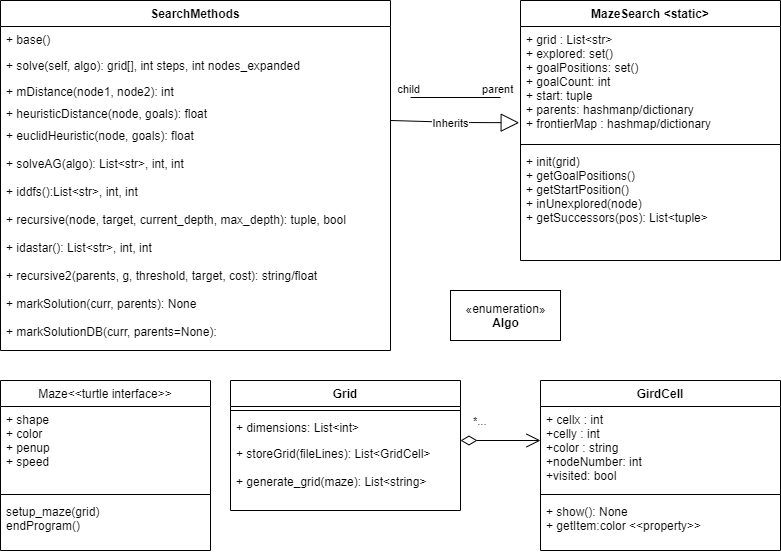

The diagram above was exported from draw.io. Its source (the exported page's mxGraphModel, read from the mxfile embedded in the PNG):
<mxGraphModel dx="1221" dy="578" grid="1" gridSize="10" guides="1" tooltips="1" connect="1" arrows="1" fold="1" page="1" pageScale="1" pageWidth="827" pageHeight="1169" math="0" shadow="0">
  <root>
    <mxCell id="0" />
    <mxCell id="1" parent="0" />
    <mxCell id="ZyfYs4kGi1EsHcbbVXQ3-5" value="SearchMethods" style="swimlane;fontStyle=1;childLayout=stackLayout;horizontal=1;startSize=26;fillColor=none;horizontalStack=0;resizeParent=1;resizeParentMax=0;resizeLast=0;collapsible=1;marginBottom=0;" vertex="1" parent="1">
      <mxGeometry x="120" y="80" width="390" height="350" as="geometry" />
    </mxCell>
    <mxCell id="ZyfYs4kGi1EsHcbbVXQ3-6" value="+ base()" style="text;strokeColor=none;fillColor=none;align=left;verticalAlign=top;spacingLeft=4;spacingRight=4;overflow=hidden;rotatable=0;points=[[0,0.5],[1,0.5]];portConstraint=eastwest;" vertex="1" parent="ZyfYs4kGi1EsHcbbVXQ3-5">
      <mxGeometry y="26" width="390" height="26" as="geometry" />
    </mxCell>
    <mxCell id="ZyfYs4kGi1EsHcbbVXQ3-7" value="+ solve(self, algo): grid[], int steps, int nodes_expanded" style="text;strokeColor=none;fillColor=none;align=left;verticalAlign=top;spacingLeft=4;spacingRight=4;overflow=hidden;rotatable=0;points=[[0,0.5],[1,0.5]];portConstraint=eastwest;" vertex="1" parent="ZyfYs4kGi1EsHcbbVXQ3-5">
      <mxGeometry y="52" width="390" height="26" as="geometry" />
    </mxCell>
    <mxCell id="ZyfYs4kGi1EsHcbbVXQ3-19" value="" style="endArrow=none;html=1;edgeStyle=orthogonalEdgeStyle;" edge="1" parent="ZyfYs4kGi1EsHcbbVXQ3-5">
      <mxGeometry relative="1" as="geometry">
        <mxPoint x="500" y="97" as="sourcePoint" />
        <mxPoint x="410" y="97" as="targetPoint" />
      </mxGeometry>
    </mxCell>
    <mxCell id="ZyfYs4kGi1EsHcbbVXQ3-20" value="parent" style="edgeLabel;resizable=0;html=1;align=left;verticalAlign=bottom;" connectable="0" vertex="1" parent="ZyfYs4kGi1EsHcbbVXQ3-19">
      <mxGeometry x="-1" relative="1" as="geometry">
        <mxPoint x="-20" as="offset" />
      </mxGeometry>
    </mxCell>
    <mxCell id="ZyfYs4kGi1EsHcbbVXQ3-21" value="child" style="edgeLabel;resizable=0;html=1;align=right;verticalAlign=bottom;" connectable="0" vertex="1" parent="ZyfYs4kGi1EsHcbbVXQ3-19">
      <mxGeometry x="1" relative="1" as="geometry">
        <mxPoint x="10" as="offset" />
      </mxGeometry>
    </mxCell>
    <mxCell id="ZyfYs4kGi1EsHcbbVXQ3-22" value="Inherits" style="endArrow=block;endSize=16;endFill=0;html=1;entryX=-0.005;entryY=0.844;entryDx=0;entryDy=0;entryPerimeter=0;" edge="1" parent="ZyfYs4kGi1EsHcbbVXQ3-5" target="ZyfYs4kGi1EsHcbbVXQ3-16">
      <mxGeometry x="-0.0672" y="-1" width="160" relative="1" as="geometry">
        <mxPoint x="390" y="120" as="sourcePoint" />
        <mxPoint x="550" y="120" as="targetPoint" />
        <Array as="points">
          <mxPoint x="460" y="122" />
        </Array>
        <mxPoint as="offset" />
      </mxGeometry>
    </mxCell>
    <mxCell id="ZyfYs4kGi1EsHcbbVXQ3-8" value="+ mDistance(node1, node2): int " style="text;strokeColor=none;fillColor=none;align=left;verticalAlign=top;spacingLeft=4;spacingRight=4;overflow=hidden;rotatable=0;points=[[0,0.5],[1,0.5]];portConstraint=eastwest;" vertex="1" parent="ZyfYs4kGi1EsHcbbVXQ3-5">
      <mxGeometry y="78" width="390" height="272" as="geometry" />
    </mxCell>
    <mxCell id="ZyfYs4kGi1EsHcbbVXQ3-13" value="+ heuristicDistance(node, goals): float" style="text;strokeColor=none;fillColor=none;align=left;verticalAlign=top;spacingLeft=4;spacingRight=4;overflow=hidden;rotatable=0;points=[[0,0.5],[1,0.5]];portConstraint=eastwest;" vertex="1" parent="1">
      <mxGeometry x="120" y="180" width="370" height="22" as="geometry" />
    </mxCell>
    <mxCell id="ZyfYs4kGi1EsHcbbVXQ3-14" value="+ euclidHeuristic(node, goals): float&#10;&#10;+ solveAG(algo): List&lt;str&gt;, int, int&#10;&#10;+ iddfs():List&lt;str&gt;, int, int&#10;&#10;+ recursive(node, target, current_depth, max_depth): tuple, bool&#10;&#10;+ idastar(): List&lt;str&gt;, int, int&#10;&#10;+ recursive2(parents, g, threshold, target, cost): string/float&#10;&#10;+ markSolution(curr, parents): None&#10;&#10;+ markSolutionDB(curr, parents=None):&#10;" style="text;strokeColor=none;fillColor=none;align=left;verticalAlign=top;spacingLeft=4;spacingRight=4;overflow=hidden;rotatable=0;points=[[0,0.5],[1,0.5]];portConstraint=eastwest;" vertex="1" parent="1">
      <mxGeometry x="120" y="202" width="370" height="238" as="geometry" />
    </mxCell>
    <mxCell id="ZyfYs4kGi1EsHcbbVXQ3-15" value="MazeSearch &lt;static&gt;" style="swimlane;fontStyle=1;align=center;verticalAlign=top;childLayout=stackLayout;horizontal=1;startSize=26;horizontalStack=0;resizeParent=1;resizeParentMax=0;resizeLast=0;collapsible=1;marginBottom=0;" vertex="1" parent="1">
      <mxGeometry x="640" y="80" width="260" height="260" as="geometry" />
    </mxCell>
    <mxCell id="ZyfYs4kGi1EsHcbbVXQ3-16" value="+ grid : List&lt;str&gt;&#10;+ explored: set()&#10;+ goalPositions: set()&#10;+ goalCount: int&#10;+ start: tuple&#10;+ parents: hashmanp/dictionary&#10;+ frontierMap : hashmap/dictionary&#10;" style="text;strokeColor=none;fillColor=none;align=left;verticalAlign=top;spacingLeft=4;spacingRight=4;overflow=hidden;rotatable=0;points=[[0,0.5],[1,0.5]];portConstraint=eastwest;" vertex="1" parent="ZyfYs4kGi1EsHcbbVXQ3-15">
      <mxGeometry y="26" width="260" height="114" as="geometry" />
    </mxCell>
    <mxCell id="ZyfYs4kGi1EsHcbbVXQ3-17" value="" style="line;strokeWidth=1;fillColor=none;align=left;verticalAlign=middle;spacingTop=-1;spacingLeft=3;spacingRight=3;rotatable=0;labelPosition=right;points=[];portConstraint=eastwest;" vertex="1" parent="ZyfYs4kGi1EsHcbbVXQ3-15">
      <mxGeometry y="140" width="260" height="8" as="geometry" />
    </mxCell>
    <mxCell id="ZyfYs4kGi1EsHcbbVXQ3-18" value="+ init(grid)&#10;+ getGoalPositions()&#10;+ getStartPosition()&#10;+ inUnexplored(node)&#10;+ getSuccessors(pos): List&lt;tuple&gt;" style="text;strokeColor=none;fillColor=none;align=left;verticalAlign=top;spacingLeft=4;spacingRight=4;overflow=hidden;rotatable=0;points=[[0,0.5],[1,0.5]];portConstraint=eastwest;" vertex="1" parent="ZyfYs4kGi1EsHcbbVXQ3-15">
      <mxGeometry y="148" width="260" height="112" as="geometry" />
    </mxCell>
    <mxCell id="ZyfYs4kGi1EsHcbbVXQ3-27" value="Maze&lt;&lt;turtle interface&gt;&gt;" style="swimlane;fontStyle=0;align=center;verticalAlign=top;childLayout=stackLayout;horizontal=1;startSize=26;horizontalStack=0;resizeParent=1;resizeParentMax=0;resizeLast=0;collapsible=1;marginBottom=0;" vertex="1" parent="1">
      <mxGeometry x="120" y="460" width="210" height="170" as="geometry" />
    </mxCell>
    <mxCell id="ZyfYs4kGi1EsHcbbVXQ3-28" value="+ shape&#10;+ color&#10;+ penup&#10;+ speed" style="text;strokeColor=none;fillColor=none;align=left;verticalAlign=top;spacingLeft=4;spacingRight=4;overflow=hidden;rotatable=0;points=[[0,0.5],[1,0.5]];portConstraint=eastwest;" vertex="1" parent="ZyfYs4kGi1EsHcbbVXQ3-27">
      <mxGeometry y="26" width="210" height="84" as="geometry" />
    </mxCell>
    <mxCell id="ZyfYs4kGi1EsHcbbVXQ3-29" value="" style="line;strokeWidth=1;fillColor=none;align=left;verticalAlign=middle;spacingTop=-1;spacingLeft=3;spacingRight=3;rotatable=0;labelPosition=right;points=[];portConstraint=eastwest;" vertex="1" parent="ZyfYs4kGi1EsHcbbVXQ3-27">
      <mxGeometry y="110" width="210" height="8" as="geometry" />
    </mxCell>
    <mxCell id="ZyfYs4kGi1EsHcbbVXQ3-30" value="setup_maze(grid)&#10;endProgram()" style="text;strokeColor=none;fillColor=none;align=left;verticalAlign=top;spacingLeft=4;spacingRight=4;overflow=hidden;rotatable=0;points=[[0,0.5],[1,0.5]];portConstraint=eastwest;" vertex="1" parent="ZyfYs4kGi1EsHcbbVXQ3-27">
      <mxGeometry y="118" width="210" height="52" as="geometry" />
    </mxCell>
    <mxCell id="ZyfYs4kGi1EsHcbbVXQ3-31" value="«enumeration»&lt;br&gt;&lt;b&gt;Algo&lt;/b&gt;" style="html=1;" vertex="1" parent="1">
      <mxGeometry x="570" y="370" width="110" height="50" as="geometry" />
    </mxCell>
    <mxCell id="ZyfYs4kGi1EsHcbbVXQ3-32" value="Grid" style="swimlane;fontStyle=1;align=center;verticalAlign=top;childLayout=stackLayout;horizontal=1;startSize=26;horizontalStack=0;resizeParent=1;resizeParentMax=0;resizeLast=0;collapsible=1;marginBottom=0;" vertex="1" parent="1">
      <mxGeometry x="350" y="460" width="230" height="130" as="geometry" />
    </mxCell>
    <mxCell id="ZyfYs4kGi1EsHcbbVXQ3-34" value="" style="line;strokeWidth=1;fillColor=none;align=left;verticalAlign=middle;spacingTop=-1;spacingLeft=3;spacingRight=3;rotatable=0;labelPosition=right;points=[];portConstraint=eastwest;" vertex="1" parent="ZyfYs4kGi1EsHcbbVXQ3-32">
      <mxGeometry y="26" width="230" height="8" as="geometry" />
    </mxCell>
    <mxCell id="ZyfYs4kGi1EsHcbbVXQ3-33" value="+ dimensions: List&lt;int&gt;" style="text;strokeColor=none;fillColor=none;align=left;verticalAlign=top;spacingLeft=4;spacingRight=4;overflow=hidden;rotatable=0;points=[[0,0.5],[1,0.5]];portConstraint=eastwest;" vertex="1" parent="ZyfYs4kGi1EsHcbbVXQ3-32">
      <mxGeometry y="34" width="230" height="26" as="geometry" />
    </mxCell>
    <mxCell id="ZyfYs4kGi1EsHcbbVXQ3-35" value="+ storeGrid(fileLines): List&lt;GridCell&gt;&#10;&#10;+ generate_grid(maze): List&lt;string&gt;" style="text;strokeColor=none;fillColor=none;align=left;verticalAlign=top;spacingLeft=4;spacingRight=4;overflow=hidden;rotatable=0;points=[[0,0.5],[1,0.5]];portConstraint=eastwest;" vertex="1" parent="ZyfYs4kGi1EsHcbbVXQ3-32">
      <mxGeometry y="60" width="230" height="70" as="geometry" />
    </mxCell>
    <mxCell id="ZyfYs4kGi1EsHcbbVXQ3-36" value="GirdCell" style="swimlane;fontStyle=1;align=center;verticalAlign=top;childLayout=stackLayout;horizontal=1;startSize=26;horizontalStack=0;resizeParent=1;resizeParentMax=0;resizeLast=0;collapsible=1;marginBottom=0;" vertex="1" parent="1">
      <mxGeometry x="660" y="460" width="240" height="170" as="geometry" />
    </mxCell>
    <mxCell id="ZyfYs4kGi1EsHcbbVXQ3-37" value="+ cellx : int&#10;+celly : int&#10;+color : string&#10;+nodeNumber: int&#10;+visited: bool&#10;" style="text;strokeColor=none;fillColor=none;align=left;verticalAlign=top;spacingLeft=4;spacingRight=4;overflow=hidden;rotatable=0;points=[[0,0.5],[1,0.5]];portConstraint=eastwest;" vertex="1" parent="ZyfYs4kGi1EsHcbbVXQ3-36">
      <mxGeometry y="26" width="240" height="84" as="geometry" />
    </mxCell>
    <mxCell id="ZyfYs4kGi1EsHcbbVXQ3-38" value="" style="line;strokeWidth=1;fillColor=none;align=left;verticalAlign=middle;spacingTop=-1;spacingLeft=3;spacingRight=3;rotatable=0;labelPosition=right;points=[];portConstraint=eastwest;" vertex="1" parent="ZyfYs4kGi1EsHcbbVXQ3-36">
      <mxGeometry y="110" width="240" height="8" as="geometry" />
    </mxCell>
    <mxCell id="ZyfYs4kGi1EsHcbbVXQ3-39" value="+ show(): None&#10;+ getItem:color &lt;&lt;property&gt;&gt;" style="text;strokeColor=none;fillColor=none;align=left;verticalAlign=top;spacingLeft=4;spacingRight=4;overflow=hidden;rotatable=0;points=[[0,0.5],[1,0.5]];portConstraint=eastwest;" vertex="1" parent="ZyfYs4kGi1EsHcbbVXQ3-36">
      <mxGeometry y="118" width="240" height="52" as="geometry" />
    </mxCell>
    <mxCell id="ZyfYs4kGi1EsHcbbVXQ3-40" value="*..." style="endArrow=open;html=1;endSize=12;startArrow=diamondThin;startSize=14;startFill=0;edgeStyle=orthogonalEdgeStyle;align=left;verticalAlign=bottom;" edge="1" parent="1">
      <mxGeometry x="-0.75" y="10" relative="1" as="geometry">
        <mxPoint x="580" y="520" as="sourcePoint" />
        <mxPoint x="660" y="520" as="targetPoint" />
        <mxPoint as="offset" />
      </mxGeometry>
    </mxCell>
  </root>
</mxGraphModel>